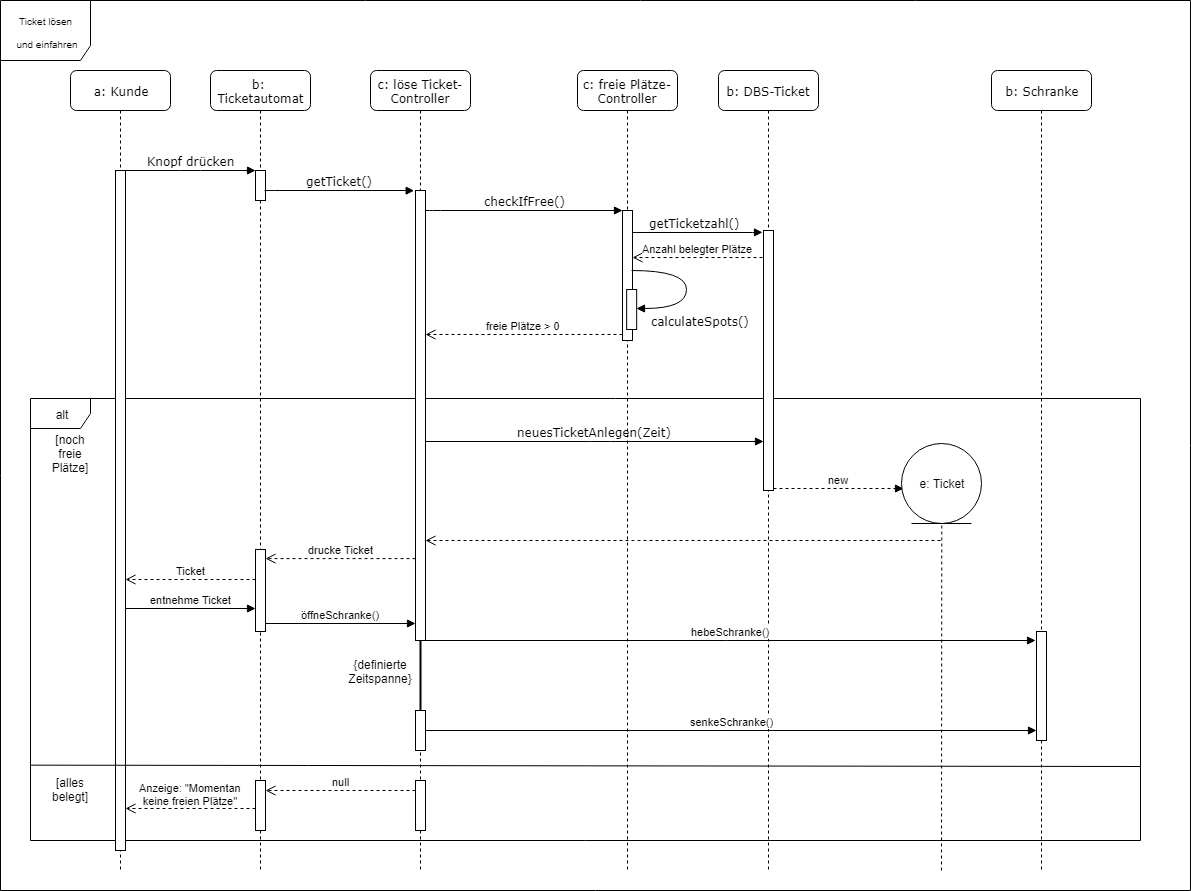

The diagram above was exported from draw.io. Its source (the exported page's mxGraphModel, read from the mxfile embedded in the PNG):
<mxGraphModel dx="914" dy="677" grid="1" gridSize="10" guides="1" tooltips="1" connect="1" arrows="1" fold="1" page="1" pageScale="1" pageWidth="1100" pageHeight="850" background="#ffffff" math="0" shadow="0">
  <root>
    <mxCell id="0" />
    <mxCell id="1" parent="0" />
    <mxCell id="i2Vq3k6s4epomcee9z3W-39" value="&lt;p style=&quot;line-height: 130%&quot;&gt;Ticket lösen&amp;nbsp;&lt;/p&gt;&lt;p style=&quot;line-height: 130%&quot;&gt;und einfahren&lt;/p&gt;" style="shape=umlFrame;whiteSpace=wrap;html=1;fontSize=10;gradientColor=none;comic=0;width=90;height=60;" parent="1" vertex="1">
      <mxGeometry x="30" y="40" width="1190" height="890" as="geometry" />
    </mxCell>
    <mxCell id="i2Vq3k6s4epomcee9z3W-24" value="alt" style="shape=umlFrame;whiteSpace=wrap;html=1;" parent="1" vertex="1">
      <mxGeometry x="60" y="438" width="1110" height="442" as="geometry" />
    </mxCell>
    <mxCell id="GPIz5f-cf1OQXe9ibUi--5" value="getTicketzahl()" style="html=1;verticalAlign=bottom;endArrow=block;labelBackgroundColor=none;fontFamily=Verdana;fontSize=12;edgeStyle=elbowEdgeStyle;elbow=vertical;" parent="1" edge="1">
      <mxGeometry relative="1" as="geometry">
        <mxPoint x="656.3235294117646" y="271.8823529411766" as="sourcePoint" />
        <mxPoint x="792" y="271.8823529411766" as="targetPoint" />
      </mxGeometry>
    </mxCell>
    <mxCell id="7baba1c4bc27f4b0-2" value="b:&amp;nbsp;&lt;br&gt;Ticketautomat&lt;br&gt;" style="shape=umlLifeline;perimeter=lifelinePerimeter;whiteSpace=wrap;html=1;container=1;collapsible=0;recursiveResize=0;outlineConnect=0;rounded=1;shadow=0;comic=0;labelBackgroundColor=none;strokeColor=#000000;strokeWidth=1;fillColor=#FFFFFF;fontFamily=Verdana;fontSize=12;fontColor=#000000;align=center;" parent="1" vertex="1">
      <mxGeometry x="240" y="110" width="100" height="800" as="geometry" />
    </mxCell>
    <mxCell id="7baba1c4bc27f4b0-10" value="" style="html=1;points=[];perimeter=orthogonalPerimeter;rounded=0;shadow=0;comic=0;labelBackgroundColor=none;strokeColor=#000000;strokeWidth=1;fillColor=#FFFFFF;fontFamily=Verdana;fontSize=12;fontColor=#000000;align=center;" parent="7baba1c4bc27f4b0-2" vertex="1">
      <mxGeometry x="45" y="100" width="10" height="30" as="geometry" />
    </mxCell>
    <mxCell id="cJzT6lsB6Pp-J88J2nMA-5" value="" style="html=1;points=[];perimeter=orthogonalPerimeter;rounded=0;shadow=0;comic=0;labelBackgroundColor=none;strokeColor=#000000;strokeWidth=1;fillColor=#FFFFFF;fontFamily=Verdana;fontSize=12;fontColor=#000000;align=center;" parent="7baba1c4bc27f4b0-2" vertex="1">
      <mxGeometry x="45" y="479" width="10" height="82" as="geometry" />
    </mxCell>
    <mxCell id="cJzT6lsB6Pp-J88J2nMA-10" value="" style="html=1;points=[];perimeter=orthogonalPerimeter;rounded=0;shadow=0;comic=0;labelBackgroundColor=none;strokeColor=#000000;strokeWidth=1;fillColor=#FFFFFF;fontFamily=Verdana;fontSize=12;fontColor=#000000;align=center;" parent="7baba1c4bc27f4b0-2" vertex="1">
      <mxGeometry x="45" y="710" width="10" height="50" as="geometry" />
    </mxCell>
    <mxCell id="7baba1c4bc27f4b0-3" value="c: löse Ticket-Controller&lt;br&gt;" style="shape=umlLifeline;perimeter=lifelinePerimeter;whiteSpace=wrap;html=1;container=1;collapsible=0;recursiveResize=0;outlineConnect=0;rounded=1;shadow=0;comic=0;labelBackgroundColor=none;strokeColor=#000000;strokeWidth=1;fillColor=#FFFFFF;fontFamily=Verdana;fontSize=12;fontColor=#000000;align=center;" parent="1" vertex="1">
      <mxGeometry x="400" y="110" width="100" height="800" as="geometry" />
    </mxCell>
    <mxCell id="7baba1c4bc27f4b0-13" value="" style="html=1;points=[];perimeter=orthogonalPerimeter;rounded=0;shadow=0;comic=0;labelBackgroundColor=none;strokeColor=#000000;strokeWidth=1;fillColor=#FFFFFF;fontFamily=Verdana;fontSize=12;fontColor=#000000;align=center;" parent="7baba1c4bc27f4b0-3" vertex="1">
      <mxGeometry x="45" y="120" width="10" height="450" as="geometry" />
    </mxCell>
    <mxCell id="i2Vq3k6s4epomcee9z3W-19" value="" style="html=1;points=[];perimeter=orthogonalPerimeter;rounded=0;shadow=0;comic=0;labelBackgroundColor=none;strokeColor=#000000;strokeWidth=1;fillColor=#FFFFFF;fontFamily=Verdana;fontSize=12;fontColor=#000000;align=center;" parent="7baba1c4bc27f4b0-3" vertex="1">
      <mxGeometry x="45" y="710" width="10" height="50" as="geometry" />
    </mxCell>
    <mxCell id="cJzT6lsB6Pp-J88J2nMA-16" value="" style="html=1;points=[];perimeter=orthogonalPerimeter;rounded=0;shadow=0;comic=0;labelBackgroundColor=none;strokeColor=#000000;strokeWidth=1;fillColor=#FFFFFF;fontFamily=Verdana;fontSize=12;fontColor=#000000;align=center;" parent="7baba1c4bc27f4b0-3" vertex="1">
      <mxGeometry x="45" y="640" width="10" height="40" as="geometry" />
    </mxCell>
    <mxCell id="7baba1c4bc27f4b0-4" value="c: freie Plätze-Controller&lt;br&gt;" style="shape=umlLifeline;perimeter=lifelinePerimeter;whiteSpace=wrap;html=1;container=1;collapsible=0;recursiveResize=0;outlineConnect=0;rounded=1;shadow=0;comic=0;labelBackgroundColor=none;strokeColor=#000000;strokeWidth=1;fillColor=#FFFFFF;fontFamily=Verdana;fontSize=12;fontColor=#000000;align=center;" parent="1" vertex="1">
      <mxGeometry x="607" y="110" width="100" height="800" as="geometry" />
    </mxCell>
    <mxCell id="7baba1c4bc27f4b0-5" value="b: DBS-Ticket&lt;br&gt;" style="shape=umlLifeline;perimeter=lifelinePerimeter;whiteSpace=wrap;html=1;container=1;collapsible=0;recursiveResize=0;outlineConnect=0;rounded=1;shadow=0;comic=0;labelBackgroundColor=none;strokeColor=#000000;strokeWidth=1;fillColor=#FFFFFF;fontFamily=Verdana;fontSize=12;fontColor=#000000;align=center;" parent="1" vertex="1">
      <mxGeometry x="748" y="110" width="100" height="800" as="geometry" />
    </mxCell>
    <mxCell id="GPIz5f-cf1OQXe9ibUi--14" value="" style="html=1;points=[];perimeter=orthogonalPerimeter;" parent="7baba1c4bc27f4b0-5" vertex="1">
      <mxGeometry x="45" y="160" width="10" height="260" as="geometry" />
    </mxCell>
    <mxCell id="7baba1c4bc27f4b0-6" value="b: Schranke&lt;br&gt;" style="shape=umlLifeline;perimeter=lifelinePerimeter;whiteSpace=wrap;html=1;container=1;collapsible=0;recursiveResize=0;outlineConnect=0;rounded=1;shadow=0;comic=0;labelBackgroundColor=none;strokeColor=#000000;strokeWidth=1;fillColor=#FFFFFF;fontFamily=Verdana;fontSize=12;fontColor=#000000;align=center;" parent="1" vertex="1">
      <mxGeometry x="1021" y="110" width="100" height="800" as="geometry" />
    </mxCell>
    <mxCell id="cJzT6lsB6Pp-J88J2nMA-13" value="" style="html=1;points=[];perimeter=orthogonalPerimeter;" parent="7baba1c4bc27f4b0-6" vertex="1">
      <mxGeometry x="45" y="561" width="10" height="109" as="geometry" />
    </mxCell>
    <mxCell id="7baba1c4bc27f4b0-8" value="a: Kunde" style="shape=umlLifeline;perimeter=lifelinePerimeter;whiteSpace=wrap;html=1;container=1;collapsible=0;recursiveResize=0;outlineConnect=0;rounded=1;shadow=0;comic=0;labelBackgroundColor=none;strokeColor=#000000;strokeWidth=1;fillColor=#FFFFFF;fontFamily=Verdana;fontSize=12;fontColor=#000000;align=center;" parent="1" vertex="1">
      <mxGeometry x="100" y="110" width="100" height="800" as="geometry" />
    </mxCell>
    <mxCell id="7baba1c4bc27f4b0-9" value="" style="html=1;points=[];perimeter=orthogonalPerimeter;rounded=0;shadow=0;comic=0;labelBackgroundColor=none;strokeColor=#000000;strokeWidth=1;fillColor=#FFFFFF;fontFamily=Verdana;fontSize=12;fontColor=#000000;align=center;" parent="7baba1c4bc27f4b0-8" vertex="1">
      <mxGeometry x="45" y="100" width="10" height="680" as="geometry" />
    </mxCell>
    <mxCell id="7baba1c4bc27f4b0-16" value="" style="html=1;points=[];perimeter=orthogonalPerimeter;rounded=0;shadow=0;comic=0;labelBackgroundColor=none;strokeColor=#000000;strokeWidth=1;fillColor=#FFFFFF;fontFamily=Verdana;fontSize=12;fontColor=#000000;align=center;" parent="1" vertex="1">
      <mxGeometry x="652" y="250" width="10" height="130" as="geometry" />
    </mxCell>
    <mxCell id="7baba1c4bc27f4b0-17" value="checkIfFree()" style="html=1;verticalAlign=bottom;endArrow=block;labelBackgroundColor=none;fontFamily=Verdana;fontSize=12;edgeStyle=elbowEdgeStyle;elbow=vertical;" parent="1" source="7baba1c4bc27f4b0-13" target="7baba1c4bc27f4b0-16" edge="1">
      <mxGeometry relative="1" as="geometry">
        <mxPoint x="510" y="250" as="sourcePoint" />
        <Array as="points">
          <mxPoint x="460" y="250" />
        </Array>
      </mxGeometry>
    </mxCell>
    <mxCell id="7baba1c4bc27f4b0-11" value="Knopf drücken" style="html=1;verticalAlign=bottom;endArrow=block;entryX=0;entryY=0;labelBackgroundColor=none;fontFamily=Verdana;fontSize=12;edgeStyle=elbowEdgeStyle;elbow=vertical;" parent="1" source="7baba1c4bc27f4b0-9" target="7baba1c4bc27f4b0-10" edge="1">
      <mxGeometry relative="1" as="geometry">
        <mxPoint x="220" y="220" as="sourcePoint" />
      </mxGeometry>
    </mxCell>
    <mxCell id="7baba1c4bc27f4b0-14" value="getTicket()" style="html=1;verticalAlign=bottom;endArrow=block;entryX=0;entryY=0;labelBackgroundColor=none;fontFamily=Verdana;fontSize=12;edgeStyle=elbowEdgeStyle;elbow=vertical;" parent="1" edge="1">
      <mxGeometry relative="1" as="geometry">
        <mxPoint x="294" y="230.16666666666674" as="sourcePoint" />
        <mxPoint x="443.66666666666674" y="230.16666666666674" as="targetPoint" />
      </mxGeometry>
    </mxCell>
    <mxCell id="GPIz5f-cf1OQXe9ibUi--11" value="" style="html=1;points=[];perimeter=orthogonalPerimeter;rounded=0;shadow=0;comic=0;labelBackgroundColor=none;strokeColor=#000000;strokeWidth=1;fillColor=#FFFFFF;fontFamily=Verdana;fontSize=12;fontColor=#000000;align=center;" parent="1" vertex="1">
      <mxGeometry x="656.1666259765625" y="329" width="10" height="40" as="geometry" />
    </mxCell>
    <mxCell id="GPIz5f-cf1OQXe9ibUi--12" value="calculateSpots()" style="html=1;verticalAlign=bottom;endArrow=block;labelBackgroundColor=none;fontFamily=Verdana;fontSize=12;elbow=vertical;edgeStyle=orthogonalEdgeStyle;curved=1;entryX=1;entryY=0.286;entryPerimeter=0;exitX=1.038;exitY=0.345;exitPerimeter=0;" parent="1" edge="1">
      <mxGeometry x="0.3007" y="26" relative="1" as="geometry">
        <mxPoint x="661.1666259765625" y="310" as="sourcePoint" />
        <mxPoint x="666.1666259765625" y="348" as="targetPoint" />
        <Array as="points">
          <mxPoint x="716.1666259765625" y="310" />
          <mxPoint x="716.1666259765625" y="348" />
        </Array>
        <mxPoint x="14" y="-4" as="offset" />
      </mxGeometry>
    </mxCell>
    <mxCell id="GPIz5f-cf1OQXe9ibUi--13" value="freie Plätze &amp;gt; 0" style="html=1;verticalAlign=bottom;endArrow=open;dashed=1;endSize=8;" parent="1" edge="1">
      <mxGeometry relative="1" as="geometry">
        <mxPoint x="652" y="374" as="sourcePoint" />
        <mxPoint x="455" y="374" as="targetPoint" />
      </mxGeometry>
    </mxCell>
    <mxCell id="GPIz5f-cf1OQXe9ibUi--20" value="new" style="html=1;verticalAlign=bottom;endArrow=block;dashed=1;" parent="1" edge="1">
      <mxGeometry width="80" relative="1" as="geometry">
        <mxPoint x="803" y="527.9999999999999" as="sourcePoint" />
        <mxPoint x="933" y="528" as="targetPoint" />
      </mxGeometry>
    </mxCell>
    <mxCell id="i2Vq3k6s4epomcee9z3W-25" value="" style="endArrow=none;html=1;exitX=0;exitY=0.424;exitDx=0;exitDy=0;exitPerimeter=0;" parent="1" edge="1">
      <mxGeometry width="50" height="50" relative="1" as="geometry">
        <mxPoint x="59.66666666666674" y="804.6666666666667" as="sourcePoint" />
        <mxPoint x="1170" y="806" as="targetPoint" />
      </mxGeometry>
    </mxCell>
    <mxCell id="i2Vq3k6s4epomcee9z3W-26" value="[noch freie Plätze]" style="text;html=1;strokeColor=none;fillColor=none;align=center;verticalAlign=middle;whiteSpace=wrap;rounded=0;" parent="1" vertex="1">
      <mxGeometry x="80" y="483" width="40" height="20" as="geometry" />
    </mxCell>
    <mxCell id="i2Vq3k6s4epomcee9z3W-27" value="[alles belegt]" style="text;html=1;strokeColor=none;fillColor=none;align=center;verticalAlign=middle;whiteSpace=wrap;rounded=0;" parent="1" vertex="1">
      <mxGeometry x="70" y="819" width="60" height="20" as="geometry" />
    </mxCell>
    <mxCell id="cJzT6lsB6Pp-J88J2nMA-1" value="Anzahl belegter Plätze" style="html=1;verticalAlign=bottom;endArrow=open;dashed=1;endSize=8;" parent="1" edge="1">
      <mxGeometry relative="1" as="geometry">
        <mxPoint x="792" y="297" as="sourcePoint" />
        <mxPoint x="662" y="297" as="targetPoint" />
      </mxGeometry>
    </mxCell>
    <mxCell id="cJzT6lsB6Pp-J88J2nMA-2" value="neuesTicketAnlegen(Zeit)" style="html=1;verticalAlign=bottom;endArrow=block;labelBackgroundColor=none;fontFamily=Verdana;fontSize=12;edgeStyle=elbowEdgeStyle;elbow=vertical;" parent="1" source="7baba1c4bc27f4b0-13" target="GPIz5f-cf1OQXe9ibUi--14" edge="1">
      <mxGeometry relative="1" as="geometry">
        <mxPoint x="465" y="260" as="sourcePoint" />
        <Array as="points">
          <mxPoint x="630" y="481" />
        </Array>
        <mxPoint x="662" y="260" as="targetPoint" />
      </mxGeometry>
    </mxCell>
    <mxCell id="cJzT6lsB6Pp-J88J2nMA-3" value="e: Ticket" style="ellipse;shape=umlEntity;whiteSpace=wrap;html=1;" parent="1" vertex="1">
      <mxGeometry x="931" y="483" width="80" height="80" as="geometry" />
    </mxCell>
    <mxCell id="cJzT6lsB6Pp-J88J2nMA-4" value="" style="endArrow=none;dashed=1;html=1;" parent="1" edge="1">
      <mxGeometry width="50" height="50" relative="1" as="geometry">
        <mxPoint x="971" y="910" as="sourcePoint" />
        <mxPoint x="971.2857069973631" y="562.9989796308801" as="targetPoint" />
      </mxGeometry>
    </mxCell>
    <mxCell id="i2Vq3k6s4epomcee9z3W-1" value="" style="html=1;verticalAlign=bottom;endArrow=open;dashed=1;endSize=8;" parent="1" edge="1">
      <mxGeometry relative="1" as="geometry">
        <mxPoint x="970" y="580" as="sourcePoint" />
        <mxPoint x="455" y="580" as="targetPoint" />
        <Array as="points">
          <mxPoint x="653" y="580" />
        </Array>
      </mxGeometry>
    </mxCell>
    <mxCell id="cJzT6lsB6Pp-J88J2nMA-6" value="drucke Ticket" style="html=1;verticalAlign=bottom;endArrow=open;dashed=1;endSize=8;" parent="1" target="cJzT6lsB6Pp-J88J2nMA-5" edge="1">
      <mxGeometry relative="1" as="geometry">
        <mxPoint x="445" y="598.0952380952381" as="sourcePoint" />
        <mxPoint x="292.1428571428571" y="598.0952380952381" as="targetPoint" />
      </mxGeometry>
    </mxCell>
    <mxCell id="cJzT6lsB6Pp-J88J2nMA-7" value="Ticket" style="html=1;verticalAlign=bottom;endArrow=open;dashed=1;endSize=8;" parent="1" edge="1">
      <mxGeometry relative="1" as="geometry">
        <mxPoint x="285" y="619" as="sourcePoint" />
        <mxPoint x="155" y="619" as="targetPoint" />
      </mxGeometry>
    </mxCell>
    <mxCell id="cJzT6lsB6Pp-J88J2nMA-8" value="entnehme Ticket" style="html=1;verticalAlign=bottom;endArrow=block;" parent="1" edge="1">
      <mxGeometry width="80" relative="1" as="geometry">
        <mxPoint x="155" y="648" as="sourcePoint" />
        <mxPoint x="285" y="648" as="targetPoint" />
      </mxGeometry>
    </mxCell>
    <mxCell id="cJzT6lsB6Pp-J88J2nMA-9" value="öffneSchranke()" style="html=1;verticalAlign=bottom;endArrow=block;" parent="1" edge="1">
      <mxGeometry width="80" relative="1" as="geometry">
        <mxPoint x="295" y="663" as="sourcePoint" />
        <mxPoint x="445" y="663" as="targetPoint" />
      </mxGeometry>
    </mxCell>
    <mxCell id="cJzT6lsB6Pp-J88J2nMA-11" value="null" style="html=1;verticalAlign=bottom;endArrow=open;dashed=1;endSize=8;" parent="1" edge="1">
      <mxGeometry relative="1" as="geometry">
        <mxPoint x="445" y="830" as="sourcePoint" />
        <mxPoint x="295" y="830" as="targetPoint" />
      </mxGeometry>
    </mxCell>
    <mxCell id="cJzT6lsB6Pp-J88J2nMA-12" value="Anzeige: &quot;Momentan&lt;br&gt;keine freien Plätze&quot;&lt;br&gt;" style="html=1;verticalAlign=bottom;endArrow=open;dashed=1;endSize=8;" parent="1" edge="1">
      <mxGeometry relative="1" as="geometry">
        <mxPoint x="285" y="848" as="sourcePoint" />
        <mxPoint x="155" y="848" as="targetPoint" />
      </mxGeometry>
    </mxCell>
    <mxCell id="cJzT6lsB6Pp-J88J2nMA-14" value="hebeSchranke()" style="html=1;verticalAlign=bottom;endArrow=block;" parent="1" edge="1">
      <mxGeometry width="80" relative="1" as="geometry">
        <mxPoint x="455" y="680" as="sourcePoint" />
        <mxPoint x="1065.0000000000002" y="680" as="targetPoint" />
      </mxGeometry>
    </mxCell>
    <mxCell id="cJzT6lsB6Pp-J88J2nMA-15" value="" style="endArrow=none;html=1;entryX=0.497;entryY=0.712;entryDx=0;entryDy=0;entryPerimeter=0;strokeWidth=2;" parent="1" target="7baba1c4bc27f4b0-3" edge="1">
      <mxGeometry width="50" height="50" relative="1" as="geometry">
        <mxPoint x="450" y="750" as="sourcePoint" />
        <mxPoint x="530" y="726" as="targetPoint" />
      </mxGeometry>
    </mxCell>
    <mxCell id="cJzT6lsB6Pp-J88J2nMA-17" value="{definierte&lt;br&gt;Zeitspanne}&lt;br&gt;" style="text;html=1;strokeColor=none;fillColor=none;align=center;verticalAlign=middle;whiteSpace=wrap;rounded=0;" parent="1" vertex="1">
      <mxGeometry x="390" y="701" width="40" height="20" as="geometry" />
    </mxCell>
    <mxCell id="cJzT6lsB6Pp-J88J2nMA-18" value="senkeSchranke()" style="html=1;verticalAlign=bottom;endArrow=block;" parent="1" source="cJzT6lsB6Pp-J88J2nMA-16" target="cJzT6lsB6Pp-J88J2nMA-13" edge="1">
      <mxGeometry width="80" relative="1" as="geometry">
        <mxPoint x="465" y="690" as="sourcePoint" />
        <mxPoint x="1075.0000000000002" y="690" as="targetPoint" />
      </mxGeometry>
    </mxCell>
  </root>
</mxGraphModel>